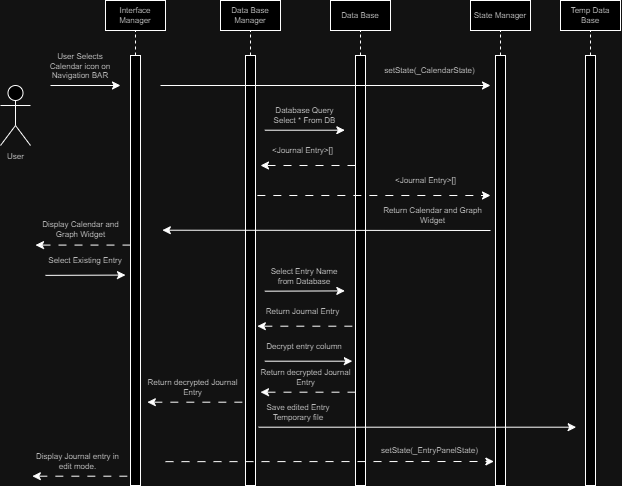

The diagram above was exported from draw.io. Its source (the exported page's mxGraphModel, read from the mxfile embedded in the PNG):
<mxGraphModel dx="593" dy="628" grid="1" gridSize="10" guides="1" tooltips="1" connect="1" arrows="1" fold="1" page="1" pageScale="1" pageWidth="850" pageHeight="1100" math="0" shadow="0">
  <root>
    <mxCell id="0" />
    <mxCell id="1" parent="0" />
    <mxCell id="tIBRfbatoUmuwxBTycuR-1" value="User" style="shape=umlActor;verticalLabelPosition=bottom;verticalAlign=top;html=1;outlineConnect=0;fontSize=8;" parent="1" vertex="1">
      <mxGeometry x="40" y="240" width="30" height="60" as="geometry" />
    </mxCell>
    <mxCell id="tIBRfbatoUmuwxBTycuR-2" value="" style="rounded=0;whiteSpace=wrap;html=1;" parent="1" vertex="1">
      <mxGeometry x="170" y="210" width="10" height="430" as="geometry" />
    </mxCell>
    <mxCell id="tIBRfbatoUmuwxBTycuR-4" value="" style="rounded=0;whiteSpace=wrap;html=1;fontSize=8;" parent="1" vertex="1">
      <mxGeometry x="145" y="155" width="60" height="30" as="geometry" />
    </mxCell>
    <mxCell id="tIBRfbatoUmuwxBTycuR-8" value="Interface Manager" style="text;html=1;strokeColor=none;fillColor=none;align=center;verticalAlign=middle;whiteSpace=wrap;rounded=0;fontSize=8;" parent="1" vertex="1">
      <mxGeometry x="145" y="155" width="60" height="30" as="geometry" />
    </mxCell>
    <mxCell id="tIBRfbatoUmuwxBTycuR-10" value="" style="endArrow=none;dashed=1;html=1;rounded=0;entryX=0.5;entryY=1;entryDx=0;entryDy=0;exitX=0.5;exitY=0;exitDx=0;exitDy=0;fontSize=8;" parent="1" source="tIBRfbatoUmuwxBTycuR-2" target="tIBRfbatoUmuwxBTycuR-8" edge="1">
      <mxGeometry width="50" height="50" relative="1" as="geometry">
        <mxPoint x="370" y="240" as="sourcePoint" />
        <mxPoint x="420" y="190" as="targetPoint" />
        <Array as="points" />
      </mxGeometry>
    </mxCell>
    <mxCell id="tIBRfbatoUmuwxBTycuR-11" value="" style="endArrow=classic;html=1;rounded=0;fontSize=8;" parent="1" edge="1">
      <mxGeometry width="50" height="50" relative="1" as="geometry">
        <mxPoint x="90" y="240" as="sourcePoint" />
        <mxPoint x="160" y="240" as="targetPoint" />
      </mxGeometry>
    </mxCell>
    <mxCell id="tIBRfbatoUmuwxBTycuR-13" value="User Selects Calendar icon on Navigation BAR" style="text;html=1;strokeColor=none;fillColor=none;align=center;verticalAlign=middle;whiteSpace=wrap;rounded=0;fontSize=8;" parent="1" vertex="1">
      <mxGeometry x="85" y="210.57" width="70" height="20" as="geometry" />
    </mxCell>
    <mxCell id="tIBRfbatoUmuwxBTycuR-14" value="" style="rounded=0;whiteSpace=wrap;html=1;" parent="1" vertex="1">
      <mxGeometry x="285" y="210" width="10" height="430" as="geometry" />
    </mxCell>
    <mxCell id="tIBRfbatoUmuwxBTycuR-15" value="" style="rounded=0;whiteSpace=wrap;html=1;fontSize=8;" parent="1" vertex="1">
      <mxGeometry x="260" y="155" width="60" height="30" as="geometry" />
    </mxCell>
    <mxCell id="tIBRfbatoUmuwxBTycuR-16" value="Data Base Manager" style="text;html=1;strokeColor=none;fillColor=none;align=center;verticalAlign=middle;whiteSpace=wrap;rounded=0;fontSize=8;" parent="1" vertex="1">
      <mxGeometry x="260" y="155" width="60" height="30" as="geometry" />
    </mxCell>
    <mxCell id="tIBRfbatoUmuwxBTycuR-17" value="" style="endArrow=none;dashed=1;html=1;rounded=0;entryX=0.5;entryY=1;entryDx=0;entryDy=0;exitX=0.5;exitY=0;exitDx=0;exitDy=0;fontSize=8;" parent="1" source="tIBRfbatoUmuwxBTycuR-14" target="tIBRfbatoUmuwxBTycuR-16" edge="1">
      <mxGeometry width="50" height="50" relative="1" as="geometry">
        <mxPoint x="470" y="240" as="sourcePoint" />
        <mxPoint x="520" y="190" as="targetPoint" />
        <Array as="points" />
      </mxGeometry>
    </mxCell>
    <mxCell id="tIBRfbatoUmuwxBTycuR-18" value="" style="endArrow=classic;html=1;rounded=0;fontSize=8;" parent="1" edge="1">
      <mxGeometry width="50" height="50" relative="1" as="geometry">
        <mxPoint x="304.34000000000003" y="284.71" as="sourcePoint" />
        <mxPoint x="384.34000000000003" y="284.71" as="targetPoint" />
      </mxGeometry>
    </mxCell>
    <mxCell id="tIBRfbatoUmuwxBTycuR-19" value="Database Query&lt;br&gt;Select * From DB" style="text;html=1;strokeColor=none;fillColor=none;align=center;verticalAlign=middle;whiteSpace=wrap;rounded=0;fontSize=8;" parent="1" vertex="1">
      <mxGeometry x="296.84000000000003" y="254.71" width="95" height="30" as="geometry" />
    </mxCell>
    <mxCell id="tIBRfbatoUmuwxBTycuR-22" value="" style="rounded=0;whiteSpace=wrap;html=1;" parent="1" vertex="1">
      <mxGeometry x="535" y="210" width="10" height="430" as="geometry" />
    </mxCell>
    <mxCell id="tIBRfbatoUmuwxBTycuR-23" value="" style="rounded=0;whiteSpace=wrap;html=1;fontSize=8;" parent="1" vertex="1">
      <mxGeometry x="510" y="155" width="60" height="30" as="geometry" />
    </mxCell>
    <mxCell id="tIBRfbatoUmuwxBTycuR-24" value="State Manager" style="text;html=1;strokeColor=none;fillColor=none;align=center;verticalAlign=middle;whiteSpace=wrap;rounded=0;fontSize=8;" parent="1" vertex="1">
      <mxGeometry x="510" y="155" width="60" height="30" as="geometry" />
    </mxCell>
    <mxCell id="tIBRfbatoUmuwxBTycuR-25" value="" style="endArrow=none;dashed=1;html=1;rounded=0;entryX=0.5;entryY=1;entryDx=0;entryDy=0;exitX=0.5;exitY=0;exitDx=0;exitDy=0;fontSize=8;" parent="1" source="tIBRfbatoUmuwxBTycuR-22" target="tIBRfbatoUmuwxBTycuR-24" edge="1">
      <mxGeometry width="50" height="50" relative="1" as="geometry">
        <mxPoint x="695" y="240" as="sourcePoint" />
        <mxPoint x="745" y="190" as="targetPoint" />
        <Array as="points" />
      </mxGeometry>
    </mxCell>
    <mxCell id="tIBRfbatoUmuwxBTycuR-36" value="" style="rounded=0;whiteSpace=wrap;html=1;" parent="1" vertex="1">
      <mxGeometry x="395" y="210" width="10" height="430" as="geometry" />
    </mxCell>
    <mxCell id="tIBRfbatoUmuwxBTycuR-37" value="" style="rounded=0;whiteSpace=wrap;html=1;fontSize=8;" parent="1" vertex="1">
      <mxGeometry x="370" y="155" width="60" height="30" as="geometry" />
    </mxCell>
    <mxCell id="tIBRfbatoUmuwxBTycuR-38" value="Data Base" style="text;html=1;strokeColor=none;fillColor=none;align=center;verticalAlign=middle;whiteSpace=wrap;rounded=0;fontSize=8;" parent="1" vertex="1">
      <mxGeometry x="370" y="155" width="60" height="30" as="geometry" />
    </mxCell>
    <mxCell id="tIBRfbatoUmuwxBTycuR-39" value="" style="endArrow=none;dashed=1;html=1;rounded=0;entryX=0.5;entryY=1;entryDx=0;entryDy=0;exitX=0.5;exitY=0;exitDx=0;exitDy=0;fontSize=8;" parent="1" source="tIBRfbatoUmuwxBTycuR-36" target="tIBRfbatoUmuwxBTycuR-38" edge="1">
      <mxGeometry width="50" height="50" relative="1" as="geometry">
        <mxPoint x="580" y="240" as="sourcePoint" />
        <mxPoint x="630" y="190" as="targetPoint" />
        <Array as="points" />
      </mxGeometry>
    </mxCell>
    <mxCell id="tIBRfbatoUmuwxBTycuR-41" value="&amp;lt;Journal Entry&amp;gt;[]" style="text;html=1;strokeColor=none;fillColor=none;align=center;verticalAlign=middle;whiteSpace=wrap;rounded=0;fontSize=8;" parent="1" vertex="1">
      <mxGeometry x="430.66" y="320" width="68.67" height="29.43" as="geometry" />
    </mxCell>
    <mxCell id="tIBRfbatoUmuwxBTycuR-42" value="" style="endArrow=classic;html=1;rounded=0;fontSize=8;" parent="1" edge="1">
      <mxGeometry width="50" height="50" relative="1" as="geometry">
        <mxPoint x="200" y="240" as="sourcePoint" />
        <mxPoint x="530" y="240" as="targetPoint" />
      </mxGeometry>
    </mxCell>
    <mxCell id="tIBRfbatoUmuwxBTycuR-44" value="" style="endArrow=classic;html=1;rounded=0;fontSize=8;" parent="1" edge="1">
      <mxGeometry width="50" height="50" relative="1" as="geometry">
        <mxPoint x="530" y="385" as="sourcePoint" />
        <mxPoint x="201.84" y="384.71000000000004" as="targetPoint" />
      </mxGeometry>
    </mxCell>
    <mxCell id="tIBRfbatoUmuwxBTycuR-46" value="" style="endArrow=classic;html=1;rounded=0;fontSize=8;dashed=1;dashPattern=8 8;entryX=0.949;entryY=0.995;entryDx=0;entryDy=0;entryPerimeter=0;" parent="1" edge="1">
      <mxGeometry width="50" height="50" relative="1" as="geometry">
        <mxPoint x="205" y="616.1500000000001" as="sourcePoint" />
        <mxPoint x="533.3699999999999" y="616" as="targetPoint" />
      </mxGeometry>
    </mxCell>
    <mxCell id="tIBRfbatoUmuwxBTycuR-52" value="" style="endArrow=classic;html=1;rounded=0;fontSize=8;" parent="1" edge="1">
      <mxGeometry width="50" height="50" relative="1" as="geometry">
        <mxPoint x="85" y="429.87" as="sourcePoint" />
        <mxPoint x="165" y="429.58" as="targetPoint" />
      </mxGeometry>
    </mxCell>
    <mxCell id="tIBRfbatoUmuwxBTycuR-53" value="Select Existing Entry" style="text;html=1;strokeColor=none;fillColor=none;align=center;verticalAlign=middle;whiteSpace=wrap;rounded=0;fontSize=8;" parent="1" vertex="1">
      <mxGeometry x="85" y="404.87" width="80" height="20" as="geometry" />
    </mxCell>
    <mxCell id="UqEvXgKGDMq8dVZeKCAw-4" value="" style="endArrow=classic;html=1;rounded=0;fontSize=8;dashed=1;dashPattern=8 8;" edge="1" parent="1">
      <mxGeometry width="50" height="50" relative="1" as="geometry">
        <mxPoint x="296.84" y="350" as="sourcePoint" />
        <mxPoint x="530" y="350" as="targetPoint" />
      </mxGeometry>
    </mxCell>
    <mxCell id="UqEvXgKGDMq8dVZeKCAw-5" value="&amp;lt;Journal Entry&amp;gt;[]" style="text;html=1;strokeColor=none;fillColor=none;align=center;verticalAlign=middle;whiteSpace=wrap;rounded=0;fontSize=8;" vertex="1" parent="1">
      <mxGeometry x="295.00000000000006" y="290.00000000000006" width="95" height="30" as="geometry" />
    </mxCell>
    <mxCell id="UqEvXgKGDMq8dVZeKCAw-7" value="" style="endArrow=classic;html=1;rounded=0;fontSize=8;dashed=1;dashPattern=8 8;" edge="1" parent="1">
      <mxGeometry width="50" height="50" relative="1" as="geometry">
        <mxPoint x="395" y="320" as="sourcePoint" />
        <mxPoint x="300" y="320" as="targetPoint" />
      </mxGeometry>
    </mxCell>
    <mxCell id="UqEvXgKGDMq8dVZeKCAw-8" value="Return Calendar and Graph Widget" style="text;html=1;strokeColor=none;fillColor=none;align=center;verticalAlign=middle;whiteSpace=wrap;rounded=0;fontSize=8;" vertex="1" parent="1">
      <mxGeometry x="415.33" y="355.28" width="114.67" height="29.43" as="geometry" />
    </mxCell>
    <mxCell id="UqEvXgKGDMq8dVZeKCAw-9" value="" style="endArrow=classic;html=1;rounded=0;fontSize=8;" edge="1" parent="1">
      <mxGeometry width="50" height="50" relative="1" as="geometry">
        <mxPoint x="304.34000000000003" y="445.69" as="sourcePoint" />
        <mxPoint x="384.34000000000003" y="445.4" as="targetPoint" />
      </mxGeometry>
    </mxCell>
    <mxCell id="UqEvXgKGDMq8dVZeKCAw-10" value="Select Entry Name from Database" style="text;html=1;strokeColor=none;fillColor=none;align=center;verticalAlign=middle;whiteSpace=wrap;rounded=0;fontSize=8;" vertex="1" parent="1">
      <mxGeometry x="304.34000000000003" y="420.69" width="80" height="20" as="geometry" />
    </mxCell>
    <mxCell id="UqEvXgKGDMq8dVZeKCAw-11" value="" style="endArrow=classic;html=1;rounded=0;fontSize=8;dashed=1;dashPattern=8 8;" edge="1" parent="1">
      <mxGeometry width="50" height="50" relative="1" as="geometry">
        <mxPoint x="391.84" y="480.69" as="sourcePoint" />
        <mxPoint x="296.84" y="480.69" as="targetPoint" />
      </mxGeometry>
    </mxCell>
    <mxCell id="UqEvXgKGDMq8dVZeKCAw-12" value="Return Journal Entry" style="text;html=1;strokeColor=none;fillColor=none;align=center;verticalAlign=middle;whiteSpace=wrap;rounded=0;fontSize=8;" vertex="1" parent="1">
      <mxGeometry x="295.00000000000006" y="450.69000000000005" width="95" height="30" as="geometry" />
    </mxCell>
    <mxCell id="UqEvXgKGDMq8dVZeKCAw-13" value="" style="endArrow=classic;html=1;rounded=0;fontSize=8;" edge="1" parent="1">
      <mxGeometry width="50" height="50" relative="1" as="geometry">
        <mxPoint x="298.1600000000001" y="581.69" as="sourcePoint" />
        <mxPoint x="615.66" y="581.69" as="targetPoint" />
      </mxGeometry>
    </mxCell>
    <mxCell id="UqEvXgKGDMq8dVZeKCAw-14" value="Save edited Entry Temporary file" style="text;html=1;strokeColor=none;fillColor=none;align=center;verticalAlign=middle;whiteSpace=wrap;rounded=0;fontSize=8;" vertex="1" parent="1">
      <mxGeometry x="298.1600000000001" y="556.69" width="80" height="20" as="geometry" />
    </mxCell>
    <mxCell id="UqEvXgKGDMq8dVZeKCAw-15" value="" style="endArrow=classic;html=1;rounded=0;fontSize=8;" edge="1" parent="1">
      <mxGeometry width="50" height="50" relative="1" as="geometry">
        <mxPoint x="304.34000000000003" y="515.69" as="sourcePoint" />
        <mxPoint x="391.84" y="515.69" as="targetPoint" />
      </mxGeometry>
    </mxCell>
    <mxCell id="UqEvXgKGDMq8dVZeKCAw-16" value="Decrypt entry column" style="text;html=1;strokeColor=none;fillColor=none;align=center;verticalAlign=middle;whiteSpace=wrap;rounded=0;fontSize=8;" vertex="1" parent="1">
      <mxGeometry x="304.34000000000003" y="490.69" width="80" height="20" as="geometry" />
    </mxCell>
    <mxCell id="UqEvXgKGDMq8dVZeKCAw-19" value="" style="endArrow=classic;html=1;rounded=0;fontSize=8;dashed=1;dashPattern=8 8;" edge="1" parent="1">
      <mxGeometry width="50" height="50" relative="1" as="geometry">
        <mxPoint x="395" y="546.69" as="sourcePoint" />
        <mxPoint x="300" y="546.69" as="targetPoint" />
      </mxGeometry>
    </mxCell>
    <mxCell id="UqEvXgKGDMq8dVZeKCAw-20" value="Return decrypted Journal Entry" style="text;html=1;strokeColor=none;fillColor=none;align=center;verticalAlign=middle;whiteSpace=wrap;rounded=0;fontSize=8;" vertex="1" parent="1">
      <mxGeometry x="298.1600000000001" y="516.69" width="95" height="30" as="geometry" />
    </mxCell>
    <mxCell id="UqEvXgKGDMq8dVZeKCAw-21" value="" style="endArrow=classic;html=1;rounded=0;fontSize=8;dashed=1;dashPattern=8 8;" edge="1" parent="1">
      <mxGeometry width="50" height="50" relative="1" as="geometry">
        <mxPoint x="281.84" y="556.69" as="sourcePoint" />
        <mxPoint x="186.83999999999997" y="556.69" as="targetPoint" />
      </mxGeometry>
    </mxCell>
    <mxCell id="UqEvXgKGDMq8dVZeKCAw-22" value="Return decrypted Journal Entry" style="text;html=1;strokeColor=none;fillColor=none;align=center;verticalAlign=middle;whiteSpace=wrap;rounded=0;fontSize=8;" vertex="1" parent="1">
      <mxGeometry x="185.00000000000006" y="526.69" width="95" height="30" as="geometry" />
    </mxCell>
    <mxCell id="UqEvXgKGDMq8dVZeKCAw-23" value="" style="endArrow=classic;html=1;rounded=0;fontSize=8;dashed=1;dashPattern=8 8;" edge="1" parent="1">
      <mxGeometry width="50" height="50" relative="1" as="geometry">
        <mxPoint x="166.83999999999997" y="630.69" as="sourcePoint" />
        <mxPoint x="71.83999999999997" y="630.69" as="targetPoint" />
      </mxGeometry>
    </mxCell>
    <mxCell id="UqEvXgKGDMq8dVZeKCAw-24" value="Display Journal entry in edit mode." style="text;html=1;strokeColor=none;fillColor=none;align=center;verticalAlign=middle;whiteSpace=wrap;rounded=0;fontSize=8;" vertex="1" parent="1">
      <mxGeometry x="70.00000000000006" y="600.69" width="95" height="30" as="geometry" />
    </mxCell>
    <mxCell id="UqEvXgKGDMq8dVZeKCAw-25" value="" style="rounded=0;whiteSpace=wrap;html=1;" vertex="1" parent="1">
      <mxGeometry x="625" y="210" width="10" height="430" as="geometry" />
    </mxCell>
    <mxCell id="UqEvXgKGDMq8dVZeKCAw-26" value="" style="rounded=0;whiteSpace=wrap;html=1;fontSize=8;" vertex="1" parent="1">
      <mxGeometry x="600" y="155" width="60" height="30" as="geometry" />
    </mxCell>
    <mxCell id="UqEvXgKGDMq8dVZeKCAw-27" value="Temp Data Base" style="text;html=1;strokeColor=none;fillColor=none;align=center;verticalAlign=middle;whiteSpace=wrap;rounded=0;fontSize=8;" vertex="1" parent="1">
      <mxGeometry x="600" y="155" width="60" height="30" as="geometry" />
    </mxCell>
    <mxCell id="UqEvXgKGDMq8dVZeKCAw-28" value="" style="endArrow=none;dashed=1;html=1;rounded=0;entryX=0.5;entryY=1;entryDx=0;entryDy=0;exitX=0.5;exitY=0;exitDx=0;exitDy=0;fontSize=8;" edge="1" parent="1" source="UqEvXgKGDMq8dVZeKCAw-25" target="UqEvXgKGDMq8dVZeKCAw-27">
      <mxGeometry width="50" height="50" relative="1" as="geometry">
        <mxPoint x="785" y="240" as="sourcePoint" />
        <mxPoint x="835" y="190" as="targetPoint" />
        <Array as="points" />
      </mxGeometry>
    </mxCell>
    <mxCell id="UqEvXgKGDMq8dVZeKCAw-31" value="" style="endArrow=classic;html=1;rounded=0;fontSize=8;dashed=1;dashPattern=8 8;" edge="1" parent="1">
      <mxGeometry width="50" height="50" relative="1" as="geometry">
        <mxPoint x="170" y="399.58" as="sourcePoint" />
        <mxPoint x="74.99999999999997" y="399.58" as="targetPoint" />
      </mxGeometry>
    </mxCell>
    <mxCell id="UqEvXgKGDMq8dVZeKCAw-32" value="Display Calendar and Graph Widget" style="text;html=1;strokeColor=none;fillColor=none;align=center;verticalAlign=middle;whiteSpace=wrap;rounded=0;fontSize=8;" vertex="1" parent="1">
      <mxGeometry x="73.16000000000005" y="369.31" width="95" height="30" as="geometry" />
    </mxCell>
    <mxCell id="UqEvXgKGDMq8dVZeKCAw-35" value="setState(_CalendarState)" style="text;html=1;strokeColor=none;fillColor=none;align=center;verticalAlign=middle;whiteSpace=wrap;rounded=0;fontSize=8;" vertex="1" parent="1">
      <mxGeometry x="410" y="210.57" width="119.33" height="29.43" as="geometry" />
    </mxCell>
    <mxCell id="UqEvXgKGDMq8dVZeKCAw-36" value="setState(_EntryPanelState)" style="text;html=1;strokeColor=none;fillColor=none;align=center;verticalAlign=middle;whiteSpace=wrap;rounded=0;fontSize=8;" vertex="1" parent="1">
      <mxGeometry x="410" y="590" width="119.33" height="29.43" as="geometry" />
    </mxCell>
  </root>
</mxGraphModel>